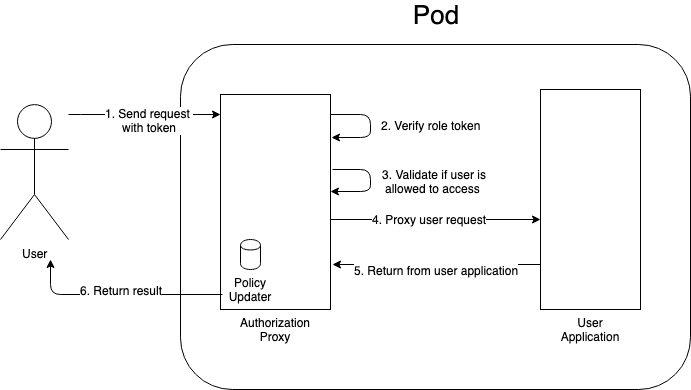

The diagram above was exported from draw.io. Its source (the exported page's mxGraphModel, read from the mxfile embedded in the PNG):
<mxGraphModel dx="1158" dy="748" grid="1" gridSize="10" guides="1" tooltips="1" connect="1" arrows="1" fold="1" page="1" pageScale="1" pageWidth="827" pageHeight="1169" math="0" shadow="0">
  <root>
    <mxCell id="0" />
    <mxCell id="1" parent="0" />
    <mxCell id="US2skmiY0z0_CsEW3cfr-1" value="" style="rounded=1;whiteSpace=wrap;html=1;" parent="1" vertex="1">
      <mxGeometry x="210" y="255" width="510" height="345" as="geometry" />
    </mxCell>
    <mxCell id="US2skmiY0z0_CsEW3cfr-2" value="&lt;font style=&quot;font-size: 26px&quot;&gt;Pod&lt;/font&gt;" style="text;html=1;strokeColor=none;fillColor=none;align=center;verticalAlign=middle;whiteSpace=wrap;rounded=0;" parent="1" vertex="1">
      <mxGeometry x="400" y="215" width="130" height="20" as="geometry" />
    </mxCell>
    <mxCell id="US2skmiY0z0_CsEW3cfr-3" value="" style="rounded=0;whiteSpace=wrap;html=1;" parent="1" vertex="1">
      <mxGeometry x="250" y="305" width="110" height="215" as="geometry" />
    </mxCell>
    <mxCell id="US2skmiY0z0_CsEW3cfr-4" value="Authorization Proxy&lt;br&gt;" style="text;html=1;strokeColor=none;fillColor=none;align=center;verticalAlign=middle;whiteSpace=wrap;rounded=0;" parent="1" vertex="1">
      <mxGeometry x="255" y="530" width="100" height="20" as="geometry" />
    </mxCell>
    <mxCell id="US2skmiY0z0_CsEW3cfr-5" value="" style="rounded=0;whiteSpace=wrap;html=1;" parent="1" vertex="1">
      <mxGeometry x="570" y="300" width="100" height="220" as="geometry" />
    </mxCell>
    <mxCell id="US2skmiY0z0_CsEW3cfr-6" value="User Application" style="text;html=1;strokeColor=none;fillColor=none;align=center;verticalAlign=middle;whiteSpace=wrap;rounded=0;" parent="1" vertex="1">
      <mxGeometry x="592.5" y="530" width="55" height="20" as="geometry" />
    </mxCell>
    <mxCell id="US2skmiY0z0_CsEW3cfr-7" value="" style="endArrow=classic;html=1;entryX=1.009;entryY=0.2;entryDx=0;entryDy=0;entryPerimeter=0;" parent="1" target="US2skmiY0z0_CsEW3cfr-3" edge="1">
      <mxGeometry width="50" height="50" relative="1" as="geometry">
        <mxPoint x="360" y="325" as="sourcePoint" />
        <mxPoint x="260" y="400" as="targetPoint" />
        <Array as="points">
          <mxPoint x="400" y="325" />
          <mxPoint x="400" y="348" />
        </Array>
      </mxGeometry>
    </mxCell>
    <mxCell id="US2skmiY0z0_CsEW3cfr-8" value="2. Verify role&amp;nbsp;token" style="text;html=1;resizable=0;points=[];align=center;verticalAlign=middle;labelBackgroundColor=#ffffff;" parent="US2skmiY0z0_CsEW3cfr-7" vertex="1" connectable="0">
      <mxGeometry x="-0.219" relative="1" as="geometry">
        <mxPoint x="60" y="10" as="offset" />
      </mxGeometry>
    </mxCell>
    <mxCell id="US2skmiY0z0_CsEW3cfr-13" style="edgeStyle=orthogonalEdgeStyle;rounded=0;html=1;jettySize=auto;orthogonalLoop=1;" parent="1" source="US2skmiY0z0_CsEW3cfr-15" target="US2skmiY0z0_CsEW3cfr-3" edge="1">
      <mxGeometry relative="1" as="geometry">
        <Array as="points">
          <mxPoint x="110" y="325" />
          <mxPoint x="110" y="325" />
        </Array>
      </mxGeometry>
    </mxCell>
    <mxCell id="US2skmiY0z0_CsEW3cfr-14" value="1. Send request&amp;nbsp;&lt;br&gt;with token&lt;br&gt;" style="text;html=1;resizable=0;points=[];align=center;verticalAlign=middle;labelBackgroundColor=#ffffff;" parent="US2skmiY0z0_CsEW3cfr-13" vertex="1" connectable="0">
      <mxGeometry x="-0.4961" y="-4" relative="1" as="geometry">
        <mxPoint x="42" y="1" as="offset" />
      </mxGeometry>
    </mxCell>
    <mxCell id="US2skmiY0z0_CsEW3cfr-15" value="User&lt;br&gt;" style="shape=umlActor;verticalLabelPosition=bottom;labelBackgroundColor=#ffffff;verticalAlign=top;html=1;outlineConnect=0;" parent="1" vertex="1">
      <mxGeometry x="30" y="315" width="68" height="135" as="geometry" />
    </mxCell>
    <mxCell id="US2skmiY0z0_CsEW3cfr-16" value="" style="endArrow=classic;html=1;exitX=1.018;exitY=0.349;exitDx=0;exitDy=0;entryX=1;entryY=0.451;entryDx=0;entryDy=0;entryPerimeter=0;exitPerimeter=0;" parent="1" source="US2skmiY0z0_CsEW3cfr-3" target="US2skmiY0z0_CsEW3cfr-3" edge="1">
      <mxGeometry width="50" height="50" relative="1" as="geometry">
        <mxPoint x="361" y="365" as="sourcePoint" />
        <mxPoint x="361" y="385" as="targetPoint" />
        <Array as="points">
          <mxPoint x="400" y="380" />
          <mxPoint x="400" y="402" />
        </Array>
      </mxGeometry>
    </mxCell>
    <mxCell id="US2skmiY0z0_CsEW3cfr-17" value="3. Validate if user is allowed to access&amp;nbsp;" style="text;html=1;strokeColor=none;fillColor=none;align=center;verticalAlign=middle;whiteSpace=wrap;rounded=0;" parent="1" vertex="1">
      <mxGeometry x="404" y="381.5" width="120" height="20" as="geometry" />
    </mxCell>
    <mxCell id="US2skmiY0z0_CsEW3cfr-18" value="" style="endArrow=classic;html=1;exitX=0.018;exitY=0.93;exitDx=0;exitDy=0;exitPerimeter=0;" parent="1" source="US2skmiY0z0_CsEW3cfr-3" edge="1">
      <mxGeometry width="50" height="50" relative="1" as="geometry">
        <mxPoint x="80" y="625" as="sourcePoint" />
        <mxPoint x="80" y="470" as="targetPoint" />
        <Array as="points">
          <mxPoint x="80" y="505" />
        </Array>
      </mxGeometry>
    </mxCell>
    <mxCell id="US2skmiY0z0_CsEW3cfr-26" value="6. Return result" style="text;html=1;resizable=0;points=[];align=center;verticalAlign=middle;labelBackgroundColor=#ffffff;" parent="US2skmiY0z0_CsEW3cfr-18" vertex="1" connectable="0">
      <mxGeometry x="0.1176" y="-1" relative="1" as="geometry">
        <mxPoint x="14" y="-4" as="offset" />
      </mxGeometry>
    </mxCell>
    <mxCell id="US2skmiY0z0_CsEW3cfr-20" value="" style="endArrow=classic;html=1;entryX=0.02;entryY=0.65;entryDx=0;entryDy=0;entryPerimeter=0;" parent="1" edge="1">
      <mxGeometry width="50" height="50" relative="1" as="geometry">
        <mxPoint x="360" y="430" as="sourcePoint" />
        <mxPoint x="570" y="430" as="targetPoint" />
      </mxGeometry>
    </mxCell>
    <mxCell id="US2skmiY0z0_CsEW3cfr-22" value="4. Proxy user request" style="text;html=1;resizable=0;points=[];align=center;verticalAlign=middle;labelBackgroundColor=#ffffff;" parent="US2skmiY0z0_CsEW3cfr-20" vertex="1" connectable="0">
      <mxGeometry x="-0.2" y="1" relative="1" as="geometry">
        <mxPoint x="14" as="offset" />
      </mxGeometry>
    </mxCell>
    <mxCell id="US2skmiY0z0_CsEW3cfr-23" value="" style="endArrow=classic;html=1;" parent="1" edge="1">
      <mxGeometry width="50" height="50" relative="1" as="geometry">
        <mxPoint x="570" y="475" as="sourcePoint" />
        <mxPoint x="362" y="475" as="targetPoint" />
      </mxGeometry>
    </mxCell>
    <mxCell id="US2skmiY0z0_CsEW3cfr-25" value="5. Return from user application" style="text;html=1;resizable=0;points=[];align=center;verticalAlign=middle;labelBackgroundColor=#ffffff;" parent="US2skmiY0z0_CsEW3cfr-23" vertex="1" connectable="0">
      <mxGeometry x="0.1196" y="1" relative="1" as="geometry">
        <mxPoint x="11" y="4" as="offset" />
      </mxGeometry>
    </mxCell>
    <mxCell id="US2skmiY0z0_CsEW3cfr-27" value="" style="shape=cylinder;whiteSpace=wrap;html=1;boundedLbl=1;backgroundOutline=1;" parent="1" vertex="1">
      <mxGeometry x="270" y="450" width="20" height="30" as="geometry" />
    </mxCell>
    <mxCell id="US2skmiY0z0_CsEW3cfr-28" value="Policy Updater" style="text;html=1;strokeColor=none;fillColor=none;align=center;verticalAlign=middle;whiteSpace=wrap;rounded=0;" parent="1" vertex="1">
      <mxGeometry x="260" y="490" width="40" height="20" as="geometry" />
    </mxCell>
  </root>
</mxGraphModel>